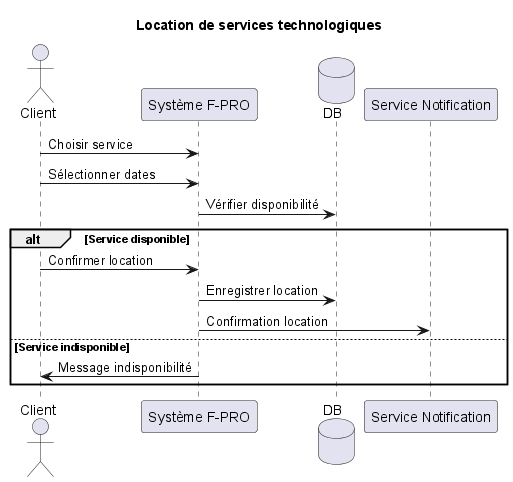

The diagram above was rendered by PlantUML. Its source (embedded in the PNG):
@startuml Location de services
title Location de services technologiques

actor Client
participant "Système F-PRO" as SYS
database DB
participant "Service Notification" as NOTIF

Client -> SYS : Choisir service
Client -> SYS : Sélectionner dates
SYS -> DB : Vérifier disponibilité

alt Service disponible
    Client -> SYS : Confirmer location
    SYS -> DB : Enregistrer location
    SYS -> NOTIF : Confirmation location
else Service indisponible
    SYS -> Client : Message indisponibilité
end
@enduml